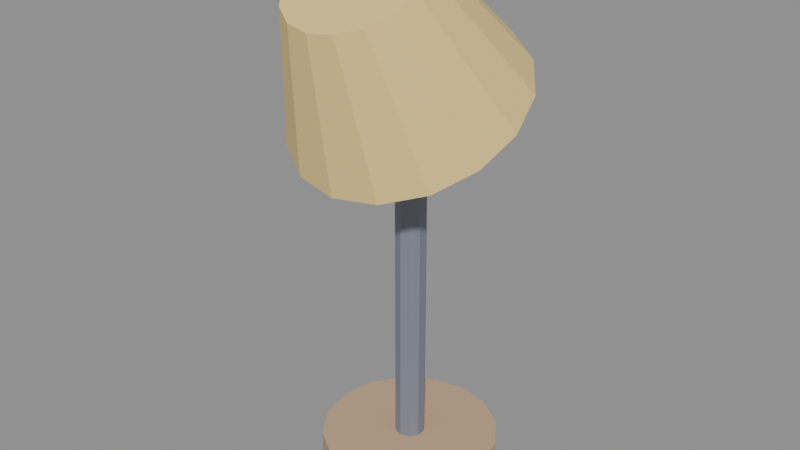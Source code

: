 # Source: OFFICE_LuminariaMesaCoz_v01.blend  (saved by Blender 4.2.66; exported with 4.5.12 LTS)
import bpy
from mathutils import Matrix  # noqa: F401  (used for matrix-valued properties, if any)

bpy.ops.wm.read_factory_settings(use_empty=True)
scene = bpy.context.scene
scene.name = 'Scene'

# ---- materials (node trees are filled in below, after node groups)
mat_polyroom_pbr = bpy.data.materials.new('Polyroom_PBR')

# ---- material node trees
mat_polyroom_pbr.use_nodes = True; mat_polyroom_pbr.node_tree.nodes.clear()
_N = mat_polyroom_pbr.node_tree.nodes; _L = mat_polyroom_pbr.node_tree.links
n0 = _N.new('ShaderNodeBsdfPrincipled'); n0.name = 'Principled BSDF'; n0.location = (10, 300)
n1 = _N.new('ShaderNodeOutputMaterial'); n1.name = 'Material Output'; n1.location = (300, 300)
n2 = _N.new('ShaderNodeVertexColor'); n2.name = 'Color Attribute'; n2.location = (0, 0)
n2.layer_name = 'Color'
_L.new(n0.outputs[0], n1.inputs[0])
_L.new(n2.outputs[0], n0.inputs[0])
n1.is_active_output = True

# ---- meshes
me_office_luminariamesacoz_base_mesh = bpy.data.meshes.new('OFFICE_LuminariaMesaCoz_Base_Mesh')
me_office_luminariamesacoz_base_mesh.from_pydata([(0.0, 0.07, 0.0), (0.0, 0.07, 0.024), (0.02679, 0.06467, 0.0), (0.02679, 0.06467, 0.024), (0.0495, 0.0495, 0.0), (0.0495, 0.0495, 0.024), (0.06467, 0.02679, 0.0), (0.06467, 0.02679, 0.024), (0.07, 0.0, 0.0), (0.07, 0.0, 0.024), (0.06467, -0.02679, 0.0), (0.06467, -0.02679, 0.024), (0.0495, -0.0495, 0.0), (0.0495, -0.0495, 0.024), (0.02679, -0.06467, 0.0), (0.02679, -0.06467, 0.024), (0.0, -0.07, 0.0), (0.0, -0.07, 0.024), (-0.02679, -0.06467, 0.0), (-0.02679, -0.06467, 0.024), (-0.0495, -0.0495, 0.0), (-0.0495, -0.0495, 0.024), (-0.06467, -0.02679, 0.0), (-0.06467, -0.02679, 0.024), (-0.07, 0.0, 0.0), (-0.07, 0.0, 0.024), (-0.06467, 0.02679, 0.0), (-0.06467, 0.02679, 0.024), (-0.0495, 0.0495, 0.0), (-0.0495, 0.0495, 0.024), (-0.02679, 0.06467, 0.0), (-0.02679, 0.06467, 0.024)], [], [(0, 1, 3, 2), (2, 3, 5, 4), (4, 5, 7, 6), (6, 7, 9, 8), (8, 9, 11, 10), (10, 11, 13, 12), (12, 13, 15, 14), (14, 15, 17, 16), (16, 17, 19, 18), (18, 19, 21, 20), (20, 21, 23, 22), (22, 23, 25, 24), (24, 25, 27, 26), (26, 27, 29, 28), (3, 1, 31, 29, 27, 25, 23, 21, 19, 17, 15, 13, 11, 9, 7, 5), (28, 29, 31, 30), (30, 31, 1, 0), (0, 2, 4, 6, 8, 10, 12, 14, 16, 18, 20, 22, 24, 26, 28, 30)])
_uv = me_office_luminariamesacoz_base_mesh.uv_layers.new(name='UVMap')
_uv.uv.foreach_set('vector', [1.0, 0.5, 1.0, 1.0, 0.9375, 1.0, 0.9375, 0.5, 0.9375, 0.5, 0.9375, 1.0, 0.875, 1.0, 0.875, 0.5, 0.875, 0.5, 0.875, 1.0, 0.8125, 1.0, 0.8125, 0.5, 0.8125, 0.5, 0.8125, 1.0, 0.75, 1.0, 0.75, 0.5, 0.75, 0.5, 0.75, 1.0, 0.6875, 1.0, 0.6875, 0.5, 0.6875, 0.5, 0.6875, 1.0, 0.625, 1.0, 0.625, 0.5, 0.625, 0.5, 0.625, 1.0, 0.5625, 1.0, 0.5625, 0.5, 0.5625, 0.5, 0.5625, 1.0, 0.5, 1.0, 0.5, 0.5, 0.5, 0.5, 0.5, 1.0, 0.4375, 1.0, 0.4375, 0.5, 0.4375, 0.5, 0.4375, 1.0, 0.375, 1.0, 0.375, 0.5, 0.375, 0.5, 0.375, 1.0, 0.3125, 1.0, 0.3125, 0.5, 0.3125, 0.5, 0.3125, 1.0, 0.25, 1.0, 0.25, 0.5, 0.25, 0.5, 0.25, 1.0, 0.1875, 1.0, 0.1875, 0.5, 0.1875, 0.5, 0.1875, 1.0, 0.125, 1.0, 0.125, 0.5, 0.3418, 0.4717, 0.25, 0.49, 0.1582, 0.4717, 0.08029, 0.4197, 0.02827, 0.3418, 0.01, 0.25, 0.02827, 0.1582, 0.08029, 0.08029, 0.1582, 0.02827, 0.25, 0.01, 0.3418, 0.02827, 0.4197, 0.08029, 0.4717, 0.1582, 0.49, 0.25, 0.4717, 0.3418, 0.4197, 0.4197, 0.125, 0.5, 0.125, 1.0, 0.0625, 1.0, 0.0625, 0.5, 0.0625, 0.5, 0.0625, 1.0, 0.0, 1.0, 0.0, 0.5, 0.75, 0.49, 0.8418, 0.4717, 0.9197, 0.4197, 0.9717, 0.3418, 0.99, 0.25, 0.9717, 0.1582, 0.9197, 0.08029, 0.8418, 0.02827, 0.75, 0.01, 0.6582, 0.02827, 0.5803, 0.08029, 0.5283, 0.1582, 0.51, 0.25, 0.5283, 0.3418, 0.5803, 0.4197, 0.6582, 0.4717])
_ca = me_office_luminariamesacoz_base_mesh.color_attributes.new('Color', 'FLOAT_COLOR', 'POINT')
_ca.data.foreach_set('color', [0.55, 0.38, 0.24, 1.0, 0.55, 0.38, 0.24, 1.0, 0.55, 0.38, 0.24, 1.0, 0.55, 0.38, 0.24, 1.0, 0.55, 0.38, 0.24, 1.0, 0.55, 0.38, 0.24, 1.0, 0.55, 0.38, 0.24, 1.0, 0.55, 0.38, 0.24, 1.0, 0.55, 0.38, 0.24, 1.0, 0.55, 0.38, 0.24, 1.0, 0.55, 0.38, 0.24, 1.0, 0.55, 0.38, 0.24, 1.0, 0.55, 0.38, 0.24, 1.0, 0.55, 0.38, 0.24, 1.0, 0.55, 0.38, 0.24, 1.0, 0.55, 0.38, 0.24, 1.0, 0.55, 0.38, 0.24, 1.0, 0.55, 0.38, 0.24, 1.0, 0.55, 0.38, 0.24, 1.0, 0.55, 0.38, 0.24, 1.0, 0.55, 0.38, 0.24, 1.0, 0.55, 0.38, 0.24, 1.0, 0.55, 0.38, 0.24, 1.0, 0.55, 0.38, 0.24, 1.0, 0.55, 0.38, 0.24, 1.0, 0.55, 0.38, 0.24, 1.0, 0.55, 0.38, 0.24, 1.0, 0.55, 0.38, 0.24, 1.0, 0.55, 0.38, 0.24, 1.0, 0.55, 0.38, 0.24, 1.0, 0.55, 0.38, 0.24, 1.0, 0.55, 0.38, 0.24, 1.0])
me_office_luminariamesacoz_base_mesh.materials.append(mat_polyroom_pbr)
me_office_luminariamesacoz_base_mesh.update()
me_office_luminariamesacoz_haste_mesh = bpy.data.meshes.new('OFFICE_LuminariaMesaCoz_Haste_Mesh')
me_office_luminariamesacoz_haste_mesh.from_pydata([(0.0, 0.012, 0.01), (0.0, 0.012, 0.33), (0.007053, 0.009708, 0.01), (0.007053, 0.009708, 0.33), (0.01141, 0.003708, 0.01), (0.01141, 0.003708, 0.33), (0.01141, -0.003708, 0.01), (0.01141, -0.003708, 0.33), (0.007053, -0.009708, 0.01), (0.007053, -0.009708, 0.33), (0.0, -0.012, 0.01), (0.0, -0.012, 0.33), (-0.007053, -0.009708, 0.01), (-0.007053, -0.009708, 0.33), (-0.01141, -0.003708, 0.01), (-0.01141, -0.003708, 0.33), (-0.01141, 0.003708, 0.01), (-0.01141, 0.003708, 0.33), (-0.007053, 0.009708, 0.01), (-0.007053, 0.009708, 0.33)], [], [(0, 1, 3, 2), (2, 3, 5, 4), (4, 5, 7, 6), (6, 7, 9, 8), (8, 9, 11, 10), (10, 11, 13, 12), (12, 13, 15, 14), (14, 15, 17, 16), (3, 1, 19, 17, 15, 13, 11, 9, 7, 5), (16, 17, 19, 18), (18, 19, 1, 0), (0, 2, 4, 6, 8, 10, 12, 14, 16, 18)])
_uv = me_office_luminariamesacoz_haste_mesh.uv_layers.new(name='UVMap')
_uv.uv.foreach_set('vector', [1.0, 0.5, 1.0, 1.0, 0.9, 1.0, 0.9, 0.5, 0.9, 0.5, 0.9, 1.0, 0.8, 1.0, 0.8, 0.5, 0.8, 0.5, 0.8, 1.0, 0.7, 1.0, 0.7, 0.5, 0.7, 0.5, 0.7, 1.0, 0.6, 1.0, 0.6, 0.5, 0.6, 0.5, 0.6, 1.0, 0.5, 1.0, 0.5, 0.5, 0.5, 0.5, 0.5, 1.0, 0.4, 1.0, 0.4, 0.5, 0.4, 0.5, 0.4, 1.0, 0.3, 1.0, 0.3, 0.5, 0.3, 0.5, 0.3, 1.0, 0.2, 1.0, 0.2, 0.5, 0.3911, 0.4442, 0.25, 0.49, 0.1089, 0.4442, 0.02175, 0.3242, 0.02175, 0.1758, 0.1089, 0.05584, 0.25, 0.01, 0.3911, 0.05584, 0.4783, 0.1758, 0.4783, 0.3242, 0.2, 0.5, 0.2, 1.0, 0.1, 1.0, 0.1, 0.5, 0.1, 0.5, 0.1, 1.0, -7.451e-08, 1.0, -7.451e-08, 0.5, 0.75, 0.49, 0.8911, 0.4442, 0.9783, 0.3242, 0.9783, 0.1758, 0.8911, 0.05584, 0.75, 0.01, 0.6089, 0.05584, 0.5217, 0.1758, 0.5217, 0.3242, 0.6089, 0.4442])
_ca = me_office_luminariamesacoz_haste_mesh.color_attributes.new('Color', 'FLOAT_COLOR', 'POINT')
_ca.data.foreach_set('color', [0.2, 0.22, 0.28, 1.0, 0.2, 0.22, 0.28, 1.0, 0.2, 0.22, 0.28, 1.0, 0.2, 0.22, 0.28, 1.0, 0.2, 0.22, 0.28, 1.0, 0.2, 0.22, 0.28, 1.0, 0.2, 0.22, 0.28, 1.0, 0.2, 0.22, 0.28, 1.0, 0.2, 0.22, 0.28, 1.0, 0.2, 0.22, 0.28, 1.0, 0.2, 0.22, 0.28, 1.0, 0.2, 0.22, 0.28, 1.0, 0.2, 0.22, 0.28, 1.0, 0.2, 0.22, 0.28, 1.0, 0.2, 0.22, 0.28, 1.0, 0.2, 0.22, 0.28, 1.0, 0.2, 0.22, 0.28, 1.0, 0.2, 0.22, 0.28, 1.0, 0.2, 0.22, 0.28, 1.0, 0.2, 0.22, 0.28, 1.0])
me_office_luminariamesacoz_haste_mesh.materials.append(mat_polyroom_pbr)
me_office_luminariamesacoz_haste_mesh.update()
me_office_luminariamesacoz_cupula_mesh = bpy.data.meshes.new('OFFICE_LuminariaMesaCoz_Cupula_Mesh')
me_office_luminariamesacoz_cupula_mesh.from_pydata([(0.0, 0.07535, 0.3449), (0.0, -0.01249, 0.4222), (0.03444, 0.06934, 0.3416), (0.01913, -0.01583, 0.4204), (0.06364, 0.05222, 0.3322), (0.03536, -0.02534, 0.4152), (0.08315, 0.02659, 0.3182), (0.04619, -0.03958, 0.4074), (0.09, -0.003632, 0.3017), (0.05, -0.05637, 0.3983), (0.08315, -0.03386, 0.2852), (0.04619, -0.07316, 0.3891), (0.06364, -0.05948, 0.2712), (0.03536, -0.0874, 0.3813), (0.03444, -0.0766, 0.2619), (0.01913, -0.09691, 0.3761), (0.0, -0.08261, 0.2586), (0.0, -0.1002, 0.3743), (-0.03444, -0.0766, 0.2619), (-0.01913, -0.09691, 0.3761), (-0.06364, -0.05948, 0.2712), (-0.03536, -0.0874, 0.3813), (-0.08315, -0.03386, 0.2852), (-0.04619, -0.07316, 0.3891), (-0.09, -0.003632, 0.3017), (-0.05, -0.05637, 0.3983), (-0.08315, 0.02659, 0.3182), (-0.04619, -0.03958, 0.4074), (-0.06364, 0.05222, 0.3322), (-0.03536, -0.02534, 0.4152), (-0.03444, 0.06934, 0.3416), (-0.01913, -0.01583, 0.4204)], [], [(0, 1, 3, 2), (2, 3, 5, 4), (4, 5, 7, 6), (6, 7, 9, 8), (8, 9, 11, 10), (10, 11, 13, 12), (12, 13, 15, 14), (14, 15, 17, 16), (16, 17, 19, 18), (18, 19, 21, 20), (20, 21, 23, 22), (22, 23, 25, 24), (24, 25, 27, 26), (26, 27, 29, 28), (3, 1, 31, 29, 27, 25, 23, 21, 19, 17, 15, 13, 11, 9, 7, 5), (28, 29, 31, 30), (30, 31, 1, 0), (0, 2, 4, 6, 8, 10, 12, 14, 16, 18, 20, 22, 24, 26, 28, 30)])
_uv = me_office_luminariamesacoz_cupula_mesh.uv_layers.new(name='UVMap')
_uv.uv.foreach_set('vector', [1.0, 0.5, 1.0, 1.0, 0.9375, 1.0, 0.9375, 0.5, 0.9375, 0.5, 0.9375, 1.0, 0.875, 1.0, 0.875, 0.5, 0.875, 0.5, 0.875, 1.0, 0.8125, 1.0, 0.8125, 0.5, 0.8125, 0.5, 0.8125, 1.0, 0.75, 1.0, 0.75, 0.5, 0.75, 0.5, 0.75, 1.0, 0.6875, 1.0, 0.6875, 0.5, 0.6875, 0.5, 0.6875, 1.0, 0.625, 1.0, 0.625, 0.5, 0.625, 0.5, 0.625, 1.0, 0.5625, 1.0, 0.5625, 0.5, 0.5625, 0.5, 0.5625, 1.0, 0.5, 1.0, 0.5, 0.5, 0.5, 0.5, 0.5, 1.0, 0.4375, 1.0, 0.4375, 0.5, 0.4375, 0.5, 0.4375, 1.0, 0.375, 1.0, 0.375, 0.5, 0.375, 0.5, 0.375, 1.0, 0.3125, 1.0, 0.3125, 0.5, 0.3125, 0.5, 0.3125, 1.0, 0.25, 1.0, 0.25, 0.5, 0.25, 0.5, 0.25, 1.0, 0.1875, 1.0, 0.1875, 0.5, 0.1875, 0.5, 0.1875, 1.0, 0.125, 1.0, 0.125, 0.5, 0.3418, 0.4717, 0.25, 0.49, 0.1582, 0.4717, 0.08029, 0.4197, 0.02827, 0.3418, 0.01, 0.25, 0.02827, 0.1582, 0.08029, 0.08029, 0.1582, 0.02827, 0.25, 0.01, 0.3418, 0.02827, 0.4197, 0.08029, 0.4717, 0.1582, 0.49, 0.25, 0.4717, 0.3418, 0.4197, 0.4197, 0.125, 0.5, 0.125, 1.0, 0.0625, 1.0, 0.0625, 0.5, 0.0625, 0.5, 0.0625, 1.0, 0.0, 1.0, 0.0, 0.5, 0.75, 0.49, 0.8418, 0.4717, 0.9197, 0.4197, 0.9717, 0.3418, 0.99, 0.25, 0.9717, 0.1582, 0.9197, 0.08029, 0.8418, 0.02827, 0.75, 0.01, 0.6582, 0.02827, 0.5803, 0.08029, 0.5283, 0.1582, 0.51, 0.25, 0.5283, 0.3418, 0.5803, 0.4197, 0.6582, 0.4717])
_ca = me_office_luminariamesacoz_cupula_mesh.color_attributes.new('Color', 'FLOAT_COLOR', 'POINT')
_ca.data.foreach_set('color', [0.88, 0.66, 0.25, 1.0, 0.88, 0.66, 0.25, 1.0, 0.88, 0.66, 0.25, 1.0, 0.88, 0.66, 0.25, 1.0, 0.88, 0.66, 0.25, 1.0, 0.88, 0.66, 0.25, 1.0, 0.88, 0.66, 0.25, 1.0, 0.88, 0.66, 0.25, 1.0, 0.88, 0.66, 0.25, 1.0, 0.88, 0.66, 0.25, 1.0, 0.88, 0.66, 0.25, 1.0, 0.88, 0.66, 0.25, 1.0, 0.88, 0.66, 0.25, 1.0, 0.88, 0.66, 0.25, 1.0, 0.88, 0.66, 0.25, 1.0, 0.88, 0.66, 0.25, 1.0, 0.88, 0.66, 0.25, 1.0, 0.88, 0.66, 0.25, 1.0, 0.88, 0.66, 0.25, 1.0, 0.88, 0.66, 0.25, 1.0, 0.88, 0.66, 0.25, 1.0, 0.88, 0.66, 0.25, 1.0, 0.88, 0.66, 0.25, 1.0, 0.88, 0.66, 0.25, 1.0, 0.88, 0.66, 0.25, 1.0, 0.88, 0.66, 0.25, 1.0, 0.88, 0.66, 0.25, 1.0, 0.88, 0.66, 0.25, 1.0, 0.88, 0.66, 0.25, 1.0, 0.88, 0.66, 0.25, 1.0, 0.88, 0.66, 0.25, 1.0, 0.88, 0.66, 0.25, 1.0])
me_office_luminariamesacoz_cupula_mesh.materials.append(mat_polyroom_pbr)
me_office_luminariamesacoz_cupula_mesh.update()
me_office_luminariamesacoz_lampada_mesh = bpy.data.meshes.new('OFFICE_LuminariaMesaCoz_Lampada_Mesh')
me_office_luminariamesacoz_lampada_mesh.from_pydata([(0.0, -0.03, 0.325), (0.0, -0.0425, 0.3033), (0.00625, -0.04417, 0.3467), (0.01083, -0.03625, 0.3375), (0.0125, -0.03335, 0.325), (0.01083, -0.03625, 0.3125), (0.00625, -0.04417, 0.3033), (0.01083, -0.04875, 0.3467), (0.01875, -0.04417, 0.3375), (0.02165, -0.0425, 0.325), (0.01875, -0.04417, 0.3125), (0.01083, -0.04875, 0.3033), (0.0125, -0.055, 0.3467), (0.02165, -0.055, 0.3375), (0.025, -0.055, 0.325), (0.02165, -0.055, 0.3125), (0.0125, -0.055, 0.3033), (0.01083, -0.06125, 0.3467), (0.01875, -0.06583, 0.3375), (0.02165, -0.0675, 0.325), (0.01875, -0.06583, 0.3125), (0.01083, -0.06125, 0.3033), (0.00625, -0.06583, 0.3467), (0.01083, -0.07375, 0.3375), (0.0125, -0.07665, 0.325), (0.01083, -0.07375, 0.3125), (0.00625, -0.06583, 0.3033), (-9.313e-10, -0.0675, 0.3467), (0.0, -0.07665, 0.3375), (-1.863e-09, -0.08, 0.325), (0.0, -0.07665, 0.3125), (-9.313e-10, -0.0675, 0.3033), (-0.00625, -0.06583, 0.3467), (-0.01083, -0.07375, 0.3375), (-0.0125, -0.07665, 0.325), (-0.01083, -0.07375, 0.3125), (-0.00625, -0.06583, 0.3033), (0.0, -0.055, 0.3), (0.0, -0.055, 0.35), (-0.01083, -0.06125, 0.3467), (-0.01875, -0.06583, 0.3375), (-0.02165, -0.0675, 0.325), (-0.01875, -0.06583, 0.3125), (-0.01083, -0.06125, 0.3033), (-0.0125, -0.055, 0.3467), (-0.02165, -0.055, 0.3375), (-0.025, -0.055, 0.325), (-0.02165, -0.055, 0.3125), (-0.0125, -0.055, 0.3033), (-0.01083, -0.04875, 0.3467), (-0.01875, -0.04417, 0.3375), (-0.02165, -0.0425, 0.325), (-0.01875, -0.04417, 0.3125), (-0.01083, -0.04875, 0.3033), (-0.00625, -0.04417, 0.3467), (-0.01083, -0.03625, 0.3375), (-0.0125, -0.03335, 0.325), (-0.01083, -0.03625, 0.3125), (-0.00625, -0.04417, 0.3033), (1.863e-09, -0.0425, 0.3467), (0.0, -0.03335, 0.3375), (0.0, -0.03335, 0.3125)], [], [(37, 1, 6), (61, 0, 4, 5), (60, 59, 2, 3), (1, 61, 5, 6), (0, 60, 3, 4), (59, 38, 2), (6, 5, 10, 11), (4, 3, 8, 9), (2, 38, 7), (37, 6, 11), (5, 4, 9, 10), (3, 2, 7, 8), (11, 10, 15, 16), (9, 8, 13, 14), (7, 38, 12), (37, 11, 16), (10, 9, 14, 15), (8, 7, 12, 13), (16, 15, 20, 21), (14, 13, 18, 19), (12, 38, 17), (37, 16, 21), (15, 14, 19, 20), (13, 12, 17, 18), (21, 20, 25, 26), (19, 18, 23, 24), (17, 38, 22), (37, 21, 26), (20, 19, 24, 25), (18, 17, 22, 23), (24, 23, 28, 29), (22, 38, 27), (37, 26, 31), (25, 24, 29, 30), (23, 22, 27, 28), (26, 25, 30, 31), (27, 38, 32), (37, 31, 36), (30, 29, 34, 35), (28, 27, 32, 33), (31, 30, 35, 36), (29, 28, 33, 34), (37, 36, 43), (35, 34, 41, 42), (33, 32, 39, 40), (36, 35, 42, 43), (34, 33, 40, 41), (32, 38, 39), (37, 43, 48), (42, 41, 46, 47), (40, 39, 44, 45), (43, 42, 47, 48), (41, 40, 45, 46), (39, 38, 44), (37, 48, 53), (47, 46, 51, 52), (45, 44, 49, 50), (48, 47, 52, 53), (46, 45, 50, 51), (44, 38, 49), (52, 51, 56, 57), (50, 49, 54, 55), (53, 52, 57, 58), (51, 50, 55, 56), (49, 38, 54), (37, 53, 58), (55, 54, 59, 60), (58, 57, 61, 1), (56, 55, 60, 0), (54, 38, 59), (37, 58, 1), (57, 56, 0, 61)])
_uv = me_office_luminariamesacoz_lampada_mesh.uv_layers.new(name='UVMap')
_uv.uv.foreach_set('vector', [0.7083, 0.0, 0.75, 0.1667, 0.6667, 0.1667, 0.75, 0.3333, 0.75, 0.5, 0.6667, 0.5, 0.6667, 0.3333, 0.75, 0.6667, 0.75, 0.8333, 0.6667, 0.8333, 0.6667, 0.6667, 0.75, 0.1667, 0.75, 0.3333, 0.6667, 0.3333, 0.6667, 0.1667, 0.75, 0.5, 0.75, 0.6667, 0.6667, 0.6667, 0.6667, 0.5, 0.75, 0.8333, 0.7083, 1.0, 0.6667, 0.8333, 0.6667, 0.1667, 0.6667, 0.3333, 0.5833, 0.3333, 0.5833, 0.1667, 0.6667, 0.5, 0.6667, 0.6667, 0.5833, 0.6667, 0.5833, 0.5, 0.6667, 0.8333, 0.625, 1.0, 0.5833, 0.8333, 0.625, 0.0, 0.6667, 0.1667, 0.5833, 0.1667, 0.6667, 0.3333, 0.6667, 0.5, 0.5833, 0.5, 0.5833, 0.3333, 0.6667, 0.6667, 0.6667, 0.8333, 0.5833, 0.8333, 0.5833, 0.6667, 0.5833, 0.1667, 0.5833, 0.3333, 0.5, 0.3333, 0.5, 0.1667, 0.5833, 0.5, 0.5833, 0.6667, 0.5, 0.6667, 0.5, 0.5, 0.5833, 0.8333, 0.5417, 1.0, 0.5, 0.8333, 0.5417, 0.0, 0.5833, 0.1667, 0.5, 0.1667, 0.5833, 0.3333, 0.5833, 0.5, 0.5, 0.5, 0.5, 0.3333, 0.5833, 0.6667, 0.5833, 0.8333, 0.5, 0.8333, 0.5, 0.6667, 0.5, 0.1667, 0.5, 0.3333, 0.4167, 0.3333, 0.4167, 0.1667, 0.5, 0.5, 0.5, 0.6667, 0.4167, 0.6667, 0.4167, 0.5, 0.5, 0.8333, 0.4583, 1.0, 0.4167, 0.8333, 0.4583, 0.0, 0.5, 0.1667, 0.4167, 0.1667, 0.5, 0.3333, 0.5, 0.5, 0.4167, 0.5, 0.4167, 0.3333, 0.5, 0.6667, 0.5, 0.8333, 0.4167, 0.8333, 0.4167, 0.6667, 0.4167, 0.1667, 0.4167, 0.3333, 0.3333, 0.3333, 0.3333, 0.1667, 0.4167, 0.5, 0.4167, 0.6667, 0.3333, 0.6667, 0.3333, 0.5, 0.4167, 0.8333, 0.375, 1.0, 0.3333, 0.8333, 0.375, 0.0, 0.4167, 0.1667, 0.3333, 0.1667, 0.4167, 0.3333, 0.4167, 0.5, 0.3333, 0.5, 0.3333, 0.3333, 0.4167, 0.6667, 0.4167, 0.8333, 0.3333, 0.8333, 0.3333, 0.6667, 0.3333, 0.5, 0.3333, 0.6667, 0.25, 0.6667, 0.25, 0.5, 0.3333, 0.8333, 0.2917, 1.0, 0.25, 0.8333, 0.2917, 0.0, 0.3333, 0.1667, 0.25, 0.1667, 0.3333, 0.3333, 0.3333, 0.5, 0.25, 0.5, 0.25, 0.3333, 0.3333, 0.6667, 0.3333, 0.8333, 0.25, 0.8333, 0.25, 0.6667, 0.3333, 0.1667, 0.3333, 0.3333, 0.25, 0.3333, 0.25, 0.1667, 0.25, 0.8333, 0.2083, 1.0, 0.1667, 0.8333, 0.2083, 0.0, 0.25, 0.1667, 0.1667, 0.1667, 0.25, 0.3333, 0.25, 0.5, 0.1667, 0.5, 0.1667, 0.3333, 0.25, 0.6667, 0.25, 0.8333, 0.1667, 0.8333, 0.1667, 0.6667, 0.25, 0.1667, 0.25, 0.3333, 0.1667, 0.3333, 0.1667, 0.1667, 0.25, 0.5, 0.25, 0.6667, 0.1667, 0.6667, 0.1667, 0.5, 0.125, 0.0, 0.1667, 0.1667, 0.08333, 0.1667, 0.1667, 0.3333, 0.1667, 0.5, 0.08333, 0.5, 0.08333, 0.3333, 0.1667, 0.6667, 0.1667, 0.8333, 0.08333, 0.8333, 0.08333, 0.6667, 0.1667, 0.1667, 0.1667, 0.3333, 0.08333, 0.3333, 0.08333, 0.1667, 0.1667, 0.5, 0.1667, 0.6667, 0.08333, 0.6667, 0.08333, 0.5, 0.1667, 0.8333, 0.125, 1.0, 0.08333, 0.8333, 0.04167, 0.0, 0.08333, 0.1667, 0.0, 0.1667, 0.08333, 0.3333, 0.08333, 0.5, 0.0, 0.5, 0.0, 0.3333, 0.08333, 0.6667, 0.08333, 0.8333, 0.0, 0.8333, 0.0, 0.6667, 0.08333, 0.1667, 0.08333, 0.3333, 0.0, 0.3333, 0.0, 0.1667, 0.08333, 0.5, 0.08333, 0.6667, 0.0, 0.6667, 0.0, 0.5, 0.08333, 0.8333, 0.04167, 1.0, 0.0, 0.8333, 0.9583, 0.0, 1.0, 0.1667, 0.9167, 0.1667, 1.0, 0.3333, 1.0, 0.5, 0.9167, 0.5, 0.9167, 0.3333, 1.0, 0.6667, 1.0, 0.8333, 0.9167, 0.8333, 0.9167, 0.6667, 1.0, 0.1667, 1.0, 0.3333, 0.9167, 0.3333, 0.9167, 0.1667, 1.0, 0.5, 1.0, 0.6667, 0.9167, 0.6667, 0.9167, 0.5, 1.0, 0.8333, 0.9583, 1.0, 0.9167, 0.8333, 0.9167, 0.3333, 0.9167, 0.5, 0.8333, 0.5, 0.8333, 0.3333, 0.9167, 0.6667, 0.9167, 0.8333, 0.8333, 0.8333, 0.8333, 0.6667, 0.9167, 0.1667, 0.9167, 0.3333, 0.8333, 0.3333, 0.8333, 0.1667, 0.9167, 0.5, 0.9167, 0.6667, 0.8333, 0.6667, 0.8333, 0.5, 0.9167, 0.8333, 0.875, 1.0, 0.8333, 0.8333, 0.875, 0.0, 0.9167, 0.1667, 0.8333, 0.1667, 0.8333, 0.6667, 0.8333, 0.8333, 0.75, 0.8333, 0.75, 0.6667, 0.8333, 0.1667, 0.8333, 0.3333, 0.75, 0.3333, 0.75, 0.1667, 0.8333, 0.5, 0.8333, 0.6667, 0.75, 0.6667, 0.75, 0.5, 0.8333, 0.8333, 0.7917, 1.0, 0.75, 0.8333, 0.7917, 0.0, 0.8333, 0.1667, 0.75, 0.1667, 0.8333, 0.3333, 0.8333, 0.5, 0.75, 0.5, 0.75, 0.3333])
_ca = me_office_luminariamesacoz_lampada_mesh.color_attributes.new('Color', 'FLOAT_COLOR', 'POINT')
_ca.data.foreach_set('color', [1.0, 0.88, 0.62, 1.0, 1.0, 0.88, 0.62, 1.0, 1.0, 0.88, 0.62, 1.0, 1.0, 0.88, 0.62, 1.0, 1.0, 0.88, 0.62, 1.0, 1.0, 0.88, 0.62, 1.0, 1.0, 0.88, 0.62, 1.0, 1.0, 0.88, 0.62, 1.0, 1.0, 0.88, 0.62, 1.0, 1.0, 0.88, 0.62, 1.0, 1.0, 0.88, 0.62, 1.0, 1.0, 0.88, 0.62, 1.0, 1.0, 0.88, 0.62, 1.0, 1.0, 0.88, 0.62, 1.0, 1.0, 0.88, 0.62, 1.0, 1.0, 0.88, 0.62, 1.0, 1.0, 0.88, 0.62, 1.0, 1.0, 0.88, 0.62, 1.0, 1.0, 0.88, 0.62, 1.0, 1.0, 0.88, 0.62, 1.0, 1.0, 0.88, 0.62, 1.0, 1.0, 0.88, 0.62, 1.0, 1.0, 0.88, 0.62, 1.0, 1.0, 0.88, 0.62, 1.0, 1.0, 0.88, 0.62, 1.0, 1.0, 0.88, 0.62, 1.0, 1.0, 0.88, 0.62, 1.0, 1.0, 0.88, 0.62, 1.0, 1.0, 0.88, 0.62, 1.0, 1.0, 0.88, 0.62, 1.0, 1.0, 0.88, 0.62, 1.0, 1.0, 0.88, 0.62, 1.0, 1.0, 0.88, 0.62, 1.0, 1.0, 0.88, 0.62, 1.0, 1.0, 0.88, 0.62, 1.0, 1.0, 0.88, 0.62, 1.0, 1.0, 0.88, 0.62, 1.0, 1.0, 0.88, 0.62, 1.0, 1.0, 0.88, 0.62, 1.0, 1.0, 0.88, 0.62, 1.0, 1.0, 0.88, 0.62, 1.0, 1.0, 0.88, 0.62, 1.0, 1.0, 0.88, 0.62, 1.0, 1.0, 0.88, 0.62, 1.0, 1.0, 0.88, 0.62, 1.0, 1.0, 0.88, 0.62, 1.0, 1.0, 0.88, 0.62, 1.0, 1.0, 0.88, 0.62, 1.0, 1.0, 0.88, 0.62, 1.0, 1.0, 0.88, 0.62, 1.0, 1.0, 0.88, 0.62, 1.0, 1.0, 0.88, 0.62, 1.0, 1.0, 0.88, 0.62, 1.0, 1.0, 0.88, 0.62, 1.0, 1.0, 0.88, 0.62, 1.0, 1.0, 0.88, 0.62, 1.0, 1.0, 0.88, 0.62, 1.0, 1.0, 0.88, 0.62, 1.0, 1.0, 0.88, 0.62, 1.0, 1.0, 0.88, 0.62, 1.0, 1.0, 0.88, 0.62, 1.0, 1.0, 0.88, 0.62, 1.0])
me_office_luminariamesacoz_lampada_mesh.materials.append(mat_polyroom_pbr)
me_office_luminariamesacoz_lampada_mesh.update()

# ---- objects
ob_office_luminariamesacoz_base = bpy.data.objects.new('OFFICE_LuminariaMesaCoz_Base', me_office_luminariamesacoz_base_mesh)
ob_office_luminariamesacoz_haste = bpy.data.objects.new('OFFICE_LuminariaMesaCoz_Haste', me_office_luminariamesacoz_haste_mesh)
ob_office_luminariamesacoz_cupula = bpy.data.objects.new('OFFICE_LuminariaMesaCoz_Cupula', me_office_luminariamesacoz_cupula_mesh)
ob_office_luminariamesacoz_lampada = bpy.data.objects.new('OFFICE_LuminariaMesaCoz_Lampada', me_office_luminariamesacoz_lampada_mesh)

# ---- transforms, parenting, visibility, modifiers, constraints
ob_office_luminariamesacoz_base.location = (0.0, 0.0, 0.0)
ob_office_luminariamesacoz_haste.location = (0.0, 0.0, 0.0)
ob_office_luminariamesacoz_cupula.location = (0.0, 0.0, 0.0)
ob_office_luminariamesacoz_lampada.location = (0.0, 0.0, 0.0)

# ---- collection membership
scene.collection.objects.link(ob_office_luminariamesacoz_base)
scene.collection.objects.link(ob_office_luminariamesacoz_haste)
scene.collection.objects.link(ob_office_luminariamesacoz_cupula)
scene.collection.objects.link(ob_office_luminariamesacoz_lampada)

# ---- scene / render settings (as saved in the file)
scene.frame_start = 1; scene.frame_end = 250; scene.frame_set(1)
scene.render.engine = 'BLENDER_EEVEE_NEXT'
bpy.context.view_layer.update()

# ---- added for rendering (the .blend has no active camera and no usable light): camera, sun + grey world if the file has none
cam_auto = bpy.data.cameras.new('AutoCamera')
cam_auto.lens = 50.0
cam_auto.sensor_width = 36.0
cam_auto.clip_end = 1000.0
ob_auto_camera = bpy.data.objects.new('AutoCamera', cam_auto)
scene.collection.objects.link(ob_auto_camera)
ob_auto_camera.location = (0.454699, -0.558087, 0.574878)
ob_auto_camera.rotation_euler = (1.09748, -7.21219e-08, 0.694738)
scene.camera = ob_auto_camera
light_auto_sun = bpy.data.lights.new('AutoSun', 'SUN')
light_auto_sun.energy = 3.0
light_auto_sun.angle = 0.0523599
ob_auto_sun = bpy.data.objects.new('AutoSun', light_auto_sun)
scene.collection.objects.link(ob_auto_sun)
ob_auto_sun.rotation_euler = (0.872665, 0.174533, 0.523599)
if scene.world is None:
    world_auto = bpy.data.worlds.new('AutoWorld')
    world_auto.color = (0.3, 0.3, 0.3)
    scene.world = world_auto
bpy.context.view_layer.update()
